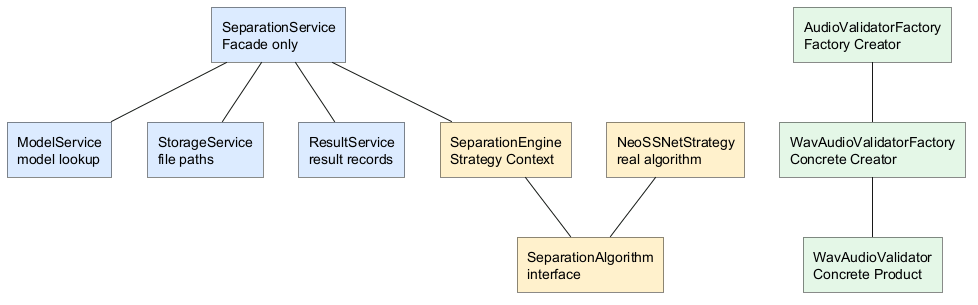

The diagram above was rendered by PlantUML. Its source (embedded in the PNG):
@startuml
' Alternative 4: minimal concept-map style.

skinparam shadowing false
skinparam linetype polyline
skinparam rectangle {
  RoundCorner 0
}

rectangle "SeparationService\nFacade only" as A #DCEBFF
rectangle "ModelService\nmodel lookup" as B #DCEBFF
rectangle "StorageService\nfile paths" as C #DCEBFF
rectangle "ResultService\nresult records" as D #DCEBFF
rectangle "SeparationEngine\nStrategy Context" as E #FFF1CC
rectangle "SeparationAlgorithm\ninterface" as F #FFF1CC
rectangle "NeoSSNetStrategy\nreal algorithm" as G #FFF1CC
rectangle "AudioValidatorFactory\nFactory Creator" as H #E4F7E7
rectangle "WavAudioValidatorFactory\nConcrete Creator" as I #E4F7E7
rectangle "WavAudioValidator\nConcrete Product" as J #E4F7E7

A -- B
A -- C
A -- D
A -- E
E -- F
G -- F
H -- I
I -- J

@enduml